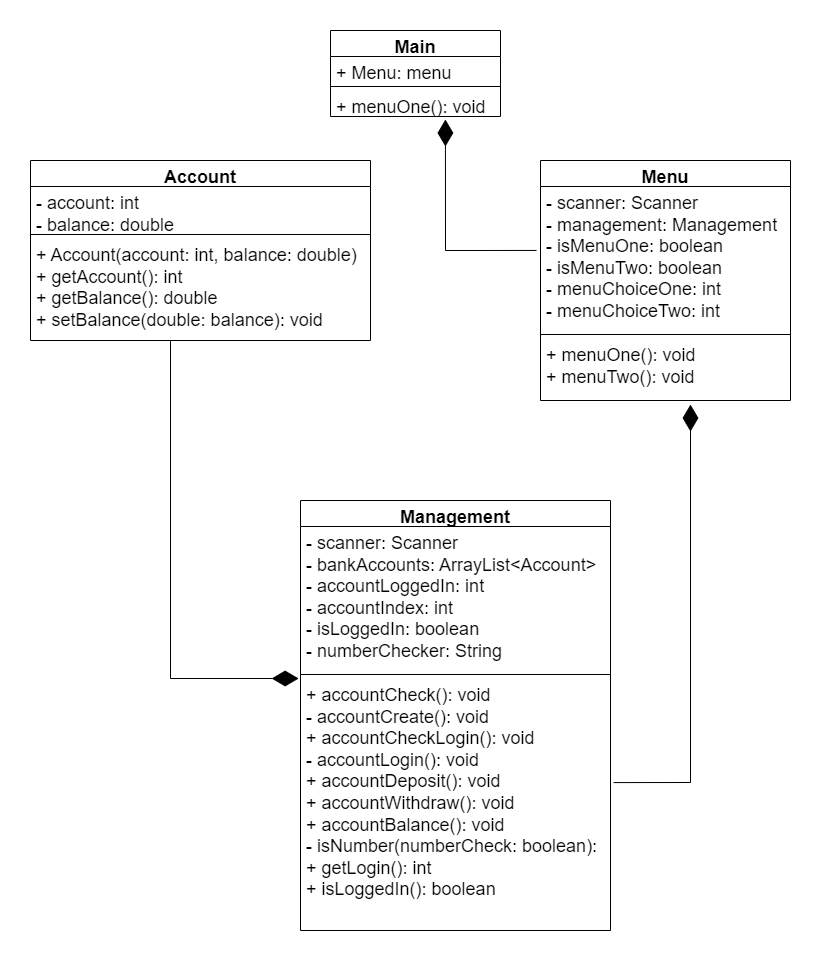

The diagram above was exported from draw.io. Its source (the exported page's mxGraphModel, read from the mxfile embedded in the PNG):
<mxGraphModel dx="2074" dy="1118" grid="1" gridSize="10" guides="1" tooltips="1" connect="1" arrows="1" fold="1" page="1" pageScale="1" pageWidth="827" pageHeight="1169" math="0" shadow="0">
  <root>
    <mxCell id="0" />
    <mxCell id="1" parent="0" />
    <mxCell id="qXyt7fHv1N2CaZ4EUDBk-2" value="Main" style="swimlane;fontStyle=1;align=center;verticalAlign=top;childLayout=stackLayout;horizontal=1;startSize=26;horizontalStack=0;resizeParent=1;resizeParentMax=0;resizeLast=0;collapsible=1;marginBottom=0;whiteSpace=wrap;html=1;fontSize=18;" parent="1" vertex="1">
      <mxGeometry x="320" y="140" width="170" height="86" as="geometry" />
    </mxCell>
    <mxCell id="qXyt7fHv1N2CaZ4EUDBk-3" value="&lt;font style=&quot;font-size: 18px;&quot;&gt;+ Menu: menu&lt;/font&gt;" style="text;strokeColor=none;fillColor=none;align=left;verticalAlign=top;spacingLeft=4;spacingRight=4;overflow=hidden;rotatable=0;points=[[0,0.5],[1,0.5]];portConstraint=eastwest;whiteSpace=wrap;html=1;" parent="qXyt7fHv1N2CaZ4EUDBk-2" vertex="1">
      <mxGeometry y="26" width="170" height="26" as="geometry" />
    </mxCell>
    <mxCell id="qXyt7fHv1N2CaZ4EUDBk-4" value="" style="line;strokeWidth=1;fillColor=none;align=left;verticalAlign=middle;spacingTop=-1;spacingLeft=3;spacingRight=3;rotatable=0;labelPosition=right;points=[];portConstraint=eastwest;strokeColor=inherit;" parent="qXyt7fHv1N2CaZ4EUDBk-2" vertex="1">
      <mxGeometry y="52" width="170" height="8" as="geometry" />
    </mxCell>
    <mxCell id="qXyt7fHv1N2CaZ4EUDBk-5" value="&lt;font style=&quot;font-size: 18px;&quot;&gt;+ menuOne(): void&lt;/font&gt;" style="text;strokeColor=none;fillColor=none;align=left;verticalAlign=top;spacingLeft=4;spacingRight=4;overflow=hidden;rotatable=0;points=[[0,0.5],[1,0.5]];portConstraint=eastwest;whiteSpace=wrap;html=1;" parent="qXyt7fHv1N2CaZ4EUDBk-2" vertex="1">
      <mxGeometry y="60" width="170" height="26" as="geometry" />
    </mxCell>
    <mxCell id="qXyt7fHv1N2CaZ4EUDBk-6" style="edgeStyle=orthogonalEdgeStyle;rounded=0;orthogonalLoop=1;jettySize=auto;html=1;exitX=1;exitY=0.5;exitDx=0;exitDy=0;" parent="qXyt7fHv1N2CaZ4EUDBk-2" source="qXyt7fHv1N2CaZ4EUDBk-3" target="qXyt7fHv1N2CaZ4EUDBk-3" edge="1">
      <mxGeometry relative="1" as="geometry" />
    </mxCell>
    <mxCell id="qXyt7fHv1N2CaZ4EUDBk-8" value="&lt;font style=&quot;font-size: 18px;&quot;&gt;Account&lt;/font&gt;" style="swimlane;fontStyle=1;align=center;verticalAlign=top;childLayout=stackLayout;horizontal=1;startSize=26;horizontalStack=0;resizeParent=1;resizeParentMax=0;resizeLast=0;collapsible=1;marginBottom=0;whiteSpace=wrap;html=1;" parent="1" vertex="1">
      <mxGeometry x="20" y="270" width="340" height="180" as="geometry" />
    </mxCell>
    <mxCell id="qXyt7fHv1N2CaZ4EUDBk-9" value="&lt;font style=&quot;font-size: 18px;&quot;&gt;- account: int&lt;br&gt;- balance: double&lt;/font&gt;" style="text;strokeColor=none;fillColor=none;align=left;verticalAlign=top;spacingLeft=4;spacingRight=4;overflow=hidden;rotatable=0;points=[[0,0.5],[1,0.5]];portConstraint=eastwest;whiteSpace=wrap;html=1;" parent="qXyt7fHv1N2CaZ4EUDBk-8" vertex="1">
      <mxGeometry y="26" width="340" height="44" as="geometry" />
    </mxCell>
    <mxCell id="qXyt7fHv1N2CaZ4EUDBk-10" value="" style="line;strokeWidth=1;fillColor=none;align=left;verticalAlign=middle;spacingTop=-1;spacingLeft=3;spacingRight=3;rotatable=0;labelPosition=right;points=[];portConstraint=eastwest;strokeColor=inherit;" parent="qXyt7fHv1N2CaZ4EUDBk-8" vertex="1">
      <mxGeometry y="70" width="340" height="8" as="geometry" />
    </mxCell>
    <mxCell id="qXyt7fHv1N2CaZ4EUDBk-11" value="&lt;font style=&quot;font-size: 18px;&quot;&gt;+ Account(account: int, balance: double)&lt;br&gt;+ getAccount(): int&lt;br&gt;+ getBalance(): double&lt;br&gt;+ setBalance(double: balance): void&lt;br&gt;&lt;/font&gt;" style="text;strokeColor=none;fillColor=none;align=left;verticalAlign=top;spacingLeft=4;spacingRight=4;overflow=hidden;rotatable=0;points=[[0,0.5],[1,0.5]];portConstraint=eastwest;whiteSpace=wrap;html=1;" parent="qXyt7fHv1N2CaZ4EUDBk-8" vertex="1">
      <mxGeometry y="78" width="340" height="102" as="geometry" />
    </mxCell>
    <mxCell id="qXyt7fHv1N2CaZ4EUDBk-12" value="&lt;font style=&quot;font-size: 18px;&quot;&gt;Menu&lt;/font&gt;" style="swimlane;fontStyle=1;align=center;verticalAlign=top;childLayout=stackLayout;horizontal=1;startSize=26;horizontalStack=0;resizeParent=1;resizeParentMax=0;resizeLast=0;collapsible=1;marginBottom=0;whiteSpace=wrap;html=1;" parent="1" vertex="1">
      <mxGeometry x="530" y="270" width="250" height="240" as="geometry" />
    </mxCell>
    <mxCell id="qXyt7fHv1N2CaZ4EUDBk-13" value="&lt;font style=&quot;font-size: 18px;&quot;&gt;- scanner: Scanner&lt;br&gt;- management: Management&lt;br&gt;- isMenuOne: boolean&lt;br&gt;- isMenuTwo: boolean&lt;br&gt;- menuChoiceOne: int&lt;br&gt;- menuChoiceTwo: int&lt;/font&gt;" style="text;strokeColor=none;fillColor=none;align=left;verticalAlign=top;spacingLeft=4;spacingRight=4;overflow=hidden;rotatable=0;points=[[0,0.5],[1,0.5]];portConstraint=eastwest;whiteSpace=wrap;html=1;" parent="qXyt7fHv1N2CaZ4EUDBk-12" vertex="1">
      <mxGeometry y="26" width="250" height="144" as="geometry" />
    </mxCell>
    <mxCell id="qXyt7fHv1N2CaZ4EUDBk-14" value="" style="line;strokeWidth=1;fillColor=none;align=left;verticalAlign=middle;spacingTop=-1;spacingLeft=3;spacingRight=3;rotatable=0;labelPosition=right;points=[];portConstraint=eastwest;strokeColor=inherit;" parent="qXyt7fHv1N2CaZ4EUDBk-12" vertex="1">
      <mxGeometry y="170" width="250" height="8" as="geometry" />
    </mxCell>
    <mxCell id="qXyt7fHv1N2CaZ4EUDBk-15" value="&lt;font style=&quot;font-size: 18px;&quot;&gt;+ menuOne(): void&lt;br&gt;+ menuTwo(): void&lt;/font&gt;" style="text;strokeColor=none;fillColor=none;align=left;verticalAlign=top;spacingLeft=4;spacingRight=4;overflow=hidden;rotatable=0;points=[[0,0.5],[1,0.5]];portConstraint=eastwest;whiteSpace=wrap;html=1;" parent="qXyt7fHv1N2CaZ4EUDBk-12" vertex="1">
      <mxGeometry y="178" width="250" height="62" as="geometry" />
    </mxCell>
    <mxCell id="qXyt7fHv1N2CaZ4EUDBk-17" value="&lt;font style=&quot;font-size: 18px;&quot;&gt;Management&lt;/font&gt;" style="swimlane;fontStyle=1;align=center;verticalAlign=top;childLayout=stackLayout;horizontal=1;startSize=26;horizontalStack=0;resizeParent=1;resizeParentMax=0;resizeLast=0;collapsible=1;marginBottom=0;whiteSpace=wrap;html=1;" parent="1" vertex="1">
      <mxGeometry x="290" y="610" width="310" height="430" as="geometry" />
    </mxCell>
    <mxCell id="qXyt7fHv1N2CaZ4EUDBk-25" value="" style="endArrow=diamondThin;endFill=1;endSize=24;html=1;rounded=0;entryX=-0.006;entryY=0;entryDx=0;entryDy=0;entryPerimeter=0;" parent="qXyt7fHv1N2CaZ4EUDBk-17" target="qXyt7fHv1N2CaZ4EUDBk-20" edge="1">
      <mxGeometry width="160" relative="1" as="geometry">
        <mxPoint x="-130" y="-160" as="sourcePoint" />
        <mxPoint x="170" y="34" as="targetPoint" />
        <Array as="points">
          <mxPoint x="-130" y="178" />
        </Array>
      </mxGeometry>
    </mxCell>
    <mxCell id="qXyt7fHv1N2CaZ4EUDBk-18" value="&lt;font style=&quot;font-size: 18px;&quot;&gt;- scanner: Scanner&lt;br&gt;- bankAccounts: ArrayList&amp;lt;Account&amp;gt;&lt;br&gt;- accountLoggedIn: int&lt;br&gt;- accountIndex: int&lt;br&gt;- isLoggedIn: boolean&lt;br&gt;- numberChecker: String&lt;/font&gt;" style="text;strokeColor=none;fillColor=none;align=left;verticalAlign=top;spacingLeft=4;spacingRight=4;overflow=hidden;rotatable=0;points=[[0,0.5],[1,0.5]];portConstraint=eastwest;whiteSpace=wrap;html=1;" parent="qXyt7fHv1N2CaZ4EUDBk-17" vertex="1">
      <mxGeometry y="26" width="310" height="144" as="geometry" />
    </mxCell>
    <mxCell id="qXyt7fHv1N2CaZ4EUDBk-19" value="" style="line;strokeWidth=1;fillColor=none;align=left;verticalAlign=middle;spacingTop=-1;spacingLeft=3;spacingRight=3;rotatable=0;labelPosition=right;points=[];portConstraint=eastwest;strokeColor=inherit;" parent="qXyt7fHv1N2CaZ4EUDBk-17" vertex="1">
      <mxGeometry y="170" width="310" height="8" as="geometry" />
    </mxCell>
    <mxCell id="qXyt7fHv1N2CaZ4EUDBk-20" value="&lt;font style=&quot;font-size: 18px;&quot;&gt;+ accountCheck(): void&lt;br&gt;- accountCreate(): void&lt;br&gt;+ accountCheckLogin(): void&lt;br&gt;- accountLogin(): void&lt;br&gt;+ accountDeposit(): void&lt;br&gt;+ accountWithdraw(): void&lt;br&gt;+ accountBalance(): void&lt;br&gt;- isNumber(numberCheck: boolean):&amp;nbsp;&lt;br&gt;+ getLogin(): int&lt;br&gt;+ isLoggedIn(): boolean&lt;/font&gt;" style="text;strokeColor=none;fillColor=none;align=left;verticalAlign=top;spacingLeft=4;spacingRight=4;overflow=hidden;rotatable=0;points=[[0,0.5],[1,0.5]];portConstraint=eastwest;whiteSpace=wrap;html=1;" parent="qXyt7fHv1N2CaZ4EUDBk-17" vertex="1">
      <mxGeometry y="178" width="310" height="252" as="geometry" />
    </mxCell>
    <mxCell id="qXyt7fHv1N2CaZ4EUDBk-27" value="" style="endArrow=diamondThin;endFill=1;endSize=24;html=1;rounded=0;exitX=1.01;exitY=0.413;exitDx=0;exitDy=0;exitPerimeter=0;entryX=0.6;entryY=1.065;entryDx=0;entryDy=0;entryPerimeter=0;" parent="1" source="qXyt7fHv1N2CaZ4EUDBk-20" target="qXyt7fHv1N2CaZ4EUDBk-15" edge="1">
      <mxGeometry width="160" relative="1" as="geometry">
        <mxPoint x="330" y="570" as="sourcePoint" />
        <mxPoint x="490" y="570" as="targetPoint" />
        <Array as="points">
          <mxPoint x="680" y="892" />
        </Array>
      </mxGeometry>
    </mxCell>
    <mxCell id="qXyt7fHv1N2CaZ4EUDBk-28" value="" style="endArrow=diamondThin;endFill=1;endSize=24;html=1;rounded=0;exitX=-0.016;exitY=0.444;exitDx=0;exitDy=0;exitPerimeter=0;entryX=0.676;entryY=1.115;entryDx=0;entryDy=0;entryPerimeter=0;" parent="1" source="qXyt7fHv1N2CaZ4EUDBk-13" target="qXyt7fHv1N2CaZ4EUDBk-5" edge="1">
      <mxGeometry width="160" relative="1" as="geometry">
        <mxPoint x="340" y="550" as="sourcePoint" />
        <mxPoint x="490" y="570" as="targetPoint" />
        <Array as="points">
          <mxPoint x="435" y="360" />
        </Array>
      </mxGeometry>
    </mxCell>
  </root>
</mxGraphModel>